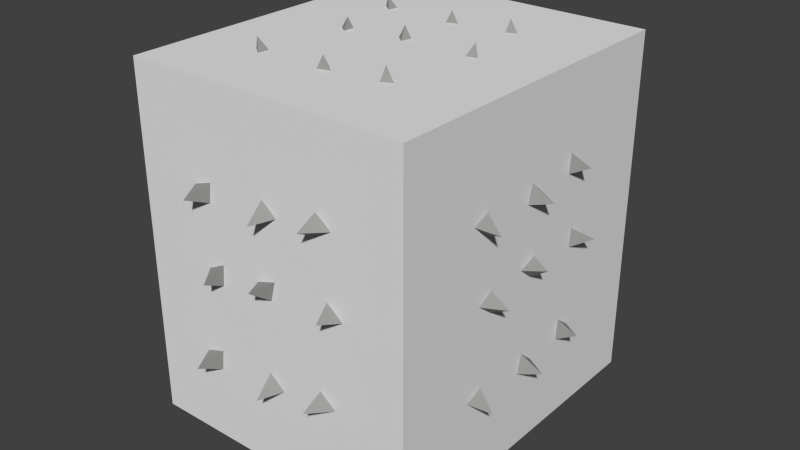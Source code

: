 # Source: Masher.blend  (saved by Blender 2.69.0; exported with 4.5.12 LTS)
import bpy
from mathutils import Matrix  # noqa: F401  (used for matrix-valued properties, if any)

bpy.ops.wm.read_factory_settings(use_empty=True)
scene = bpy.context.scene
scene.name = 'Scene'

# ---- collections
col_collection_1 = bpy.data.collections.new('Collection 1'); scene.collection.children.link(col_collection_1)

# ---- materials (node trees are filled in below, after node groups)
mat_metal = bpy.data.materials.new('Metal')
mat_metal.alpha_threshold = 0.0
mat_metal.use_transparent_shadow = False
mat_metal.diffuse_color = (0.318, 0.3185, 0.309, 1.0)
mat_metal.specular_color = (0.3226, 0.4931, 0.6038)
mat_metal.roughness = 0.5
mat_metal.line_color = (0.0, 0.0, 0.0, 1.0)
mat_clearwood = bpy.data.materials.new('ClearWood')
mat_clearwood.alpha_threshold = 0.0
mat_clearwood.use_transparent_shadow = False
mat_clearwood.diffuse_color = (0.1714, 0.1046, 0.04092, 1.0)
mat_clearwood.specular_color = (0.2874, 0.1638, 0.2251)
mat_clearwood.roughness = 0.5
mat_clearwood.line_color = (0.0, 0.0, 0.0, 1.0)

# ---- material node trees

# ---- world
world_world = bpy.data.worlds.new('World'); scene.world = world_world
world_world.color = (0.05088, 0.05088, 0.05088)
world_world.use_sun_shadow = False
world_world.sun_shadow_jitter_overblur = 0.0
world_world.cycles.sampling_method = 'MANUAL'
world_world.cycles.sample_map_resolution = 256
world_world.light_settings.ao_factor = 0.6345

# ---- meshes
me_masher = bpy.data.meshes.new('masher')
me_masher.from_pydata([(0.9784, 0.4491, -1.053), (1.559, 0.5122, -0.7526), (0.9784, 0.9291, -0.8152), (0.9784, 0.4997, -0.4802), (0.9784, 0.295, -0.8087), (1.559, -0.004948, -0.8716), (0.9784, -0.1154, -0.4648), (0.9784, -0.2493, -0.9927), (0.9784, -0.4917, -1.089), (1.559, -0.7092, -0.873), (0.9784, -0.4302, -0.557), (0.9784, -0.9448, -0.7355), (0.9706, -0.4743, 0.2892), (1.551, -0.5374, -0.01077), (0.9706, -0.9543, 0.05179), (0.9706, -0.5249, -0.2832), (0.9706, -0.3202, 0.04528), (1.551, -0.02024, 0.1082), (0.9706, 0.09022, -0.2986), (0.9706, 0.2242, 0.2293), (0.9706, 0.4665, 0.3255), (1.551, 0.684, 0.1096), (0.9706, 0.405, -0.2064), (0.9706, 0.9196, -0.02785), (0.9706, 0.4673, 0.5049), (1.551, 0.5304, 0.8048), (0.9706, 0.9473, 0.7422), (0.9706, 0.5179, 1.077), (0.9706, 0.3132, 0.7488), (1.551, 0.01326, 0.6858), (0.9706, -0.0972, 1.093), (0.9706, -0.2311, 0.5647), (0.9706, -0.4735, 0.4685), (1.551, -0.691, 0.6844), (0.9706, -0.412, 1.0), (0.9706, -0.9266, 0.8219), (-0.9916, 0.4491, 1.063), (-1.572, 0.5122, 0.7635), (-0.9916, 0.9291, 0.826), (-0.9916, 0.4997, 0.491), (-0.9916, 0.295, 0.8195), (-1.572, -0.004948, 0.8824), (-0.9916, -0.1154, 0.4756), (-0.9916, -0.2493, 1.004), (-0.9916, -0.4917, 1.1), (-1.572, -0.7092, 0.8839), (-0.9916, -0.4302, 0.5678), (-0.9916, -0.9448, 0.7464), (-0.9837, -0.4743, -0.2783), (-1.565, -0.5374, 0.02161), (-0.9837, -0.9543, -0.04095), (-0.9837, -0.5249, 0.2941), (-0.9837, -0.3202, -0.03444), (-1.565, -0.02024, -0.09735), (-0.9837, 0.09022, 0.3095), (-0.9837, 0.2242, -0.2185), (-0.9837, 0.4665, -0.3147), (-1.565, 0.684, -0.09877), (-0.9837, 0.405, 0.2173), (-0.9837, 0.9196, 0.0387), (-0.9837, 0.4673, -0.494), (-1.565, 0.5304, -0.794), (-0.9837, 0.9473, -0.7314), (-0.9837, 0.5179, -1.066), (-0.9837, 0.3132, -0.7379), (-1.565, 0.01326, -0.675), (-0.9837, -0.0972, -1.082), (-0.9837, -0.2311, -0.5539), (-0.9837, -0.4735, -0.4577), (-1.565, -0.691, -0.6736), (-0.9837, -0.412, -0.9896), (-0.9837, -0.9266, -0.811), (0.4746, 1.269, 1.063), (0.5377, 1.85, 0.7635), (0.9546, 1.269, 0.826), (0.5251, 1.269, 0.491), (0.3205, 1.269, 0.8195), (0.02052, 1.85, 0.8824), (-0.08994, 1.269, 0.4756), (-0.2239, 1.269, 1.004), (-0.4662, 1.269, 1.1), (-0.6837, 1.85, 0.8839), (-0.4048, 1.269, 0.5678), (-0.9193, 1.269, 0.7464), (-0.4489, 1.261, -0.2783), (-0.512, 1.842, 0.02161), (-0.9289, 1.261, -0.04095), (-0.4994, 1.261, 0.2941), (-0.2948, 1.261, -0.03444), (0.005226, 1.842, -0.09735), (0.1157, 1.261, 0.3095), (0.2496, 1.261, -0.2185), (0.4919, 1.261, -0.3147), (0.7095, 1.842, -0.09877), (0.4305, 1.261, 0.2173), (0.9451, 1.261, 0.0387), (0.4928, 1.261, -0.494), (0.5559, 1.842, -0.794), (0.9728, 1.261, -0.7314), (0.5434, 1.261, -1.066), (0.3387, 1.261, -0.7379), (0.03872, 1.842, -0.675), (-0.07174, 1.261, -1.082), (-0.2057, 1.261, -0.5539), (-0.448, 1.261, -0.4577), (-0.6655, 1.842, -0.6736), (-0.3866, 1.261, -0.9896), (-0.9011, 1.261, -0.811), (0.4511, 0.998, -1.216), (0.5142, 0.698, -1.797), (0.9311, 0.7606, -1.216), (0.5016, 0.4256, -1.216), (0.297, 0.7541, -1.216), (-0.002994, 0.817, -1.797), (-0.1135, 0.4102, -1.216), (-0.2474, 0.9381, -1.216), (-0.4897, 1.034, -1.216), (-0.7073, 0.8184, -1.797), (-0.4283, 0.5024, -1.216), (-0.9428, 0.681, -1.216), (-0.4724, -0.3438, -1.208), (-0.5355, -0.04381, -1.789), (-0.9524, -0.1064, -1.208), (-0.5229, 0.2287, -1.208), (-0.3183, -0.09986, -1.208), (-0.01828, -0.1628, -1.789), (0.09218, 0.2441, -1.208), (0.2261, -0.2839, -1.208), (0.4684, -0.3801, -1.208), (0.686, -0.1642, -1.789), (0.407, 0.1518, -1.208), (0.9216, -0.02672, -1.208), (0.4693, -0.5594, -1.208), (0.5324, -0.8594, -1.789), (0.9493, -0.7968, -1.208), (0.5198, -1.132, -1.208), (0.3152, -0.8033, -1.208), (0.01521, -0.7404, -1.789), (-0.09525, -1.147, -1.208), (-0.2292, -0.6193, -1.208), (-0.4715, -0.5231, -1.208), (-0.6891, -0.739, -1.789), (-0.4101, -1.055, -1.208), (-0.9246, -0.8765, -1.208), (0.4511, -1.047, 1.19), (0.5142, -0.7469, 1.771), (0.9311, -0.8095, 1.19), (0.5016, -0.4744, 1.19), (0.297, -0.803, 1.19), (-0.002994, -0.8659, 1.771), (-0.1135, -0.459, 1.19), (-0.2474, -0.987, 1.19), (-0.4897, -1.083, 1.19), (-0.7073, -0.8673, 1.771), (-0.4283, -0.5513, 1.19), (-0.9428, -0.7298, 1.19), (-0.4724, 0.2949, 1.182), (-0.5355, -0.005058, 1.763), (-0.9524, 0.0575, 1.182), (-0.5229, -0.2775, 1.182), (-0.3183, 0.05099, 1.182), (-0.01828, 0.1139, 1.763), (0.09218, -0.2929, 1.182), (0.2261, 0.235, 1.182), (0.4684, 0.3312, 1.182), (0.686, 0.1153, 1.763), (0.407, -0.2007, 1.182), (0.9216, -0.02215, 1.182), (0.4693, 0.5106, 1.182), (0.5324, 0.8105, 1.763), (0.9493, 0.748, 1.182), (0.5198, 1.083, 1.182), (0.3152, 0.7545, 1.182), (0.01521, 0.6915, 1.763), (-0.09525, 1.098, 1.182), (-0.2292, 0.5704, 1.182), (-0.4715, 0.4742, 1.182), (-0.6891, 0.6901, 1.763), (-0.4101, 1.006, 1.182), (-0.9246, 0.8276, 1.182), (0.4746, -1.201, -1.044), (0.5377, -1.782, -0.7437), (0.9546, -1.201, -0.8063), (0.5251, -1.201, -0.4713), (0.3205, -1.201, -0.7998), (0.02052, -1.782, -0.8627), (-0.08994, -1.201, -0.4559), (-0.2239, -1.201, -0.9838), (-0.4662, -1.201, -1.08), (-0.6837, -1.782, -0.8641), (-0.4048, -1.201, -0.5481), (-0.9193, -1.201, -0.7266), (-0.4489, -1.193, 0.2981), (-0.512, -1.774, -0.00186), (-0.9289, -1.193, 0.0607), (-0.4994, -1.193, -0.2743), (-0.2948, -1.193, 0.05419), (0.005228, -1.774, 0.1171), (0.1157, -1.193, -0.2897), (0.2496, -1.193, 0.2382), (0.4919, -1.193, 0.3344), (0.7095, -1.774, 0.1185), (0.4305, -1.193, -0.1975), (0.9451, -1.193, -0.01895), (0.4928, -1.193, 0.5138), (0.5559, -1.774, 0.8137), (0.9728, -1.193, 0.7512), (0.5434, -1.193, 1.086), (0.3387, -1.193, 0.7577), (0.03872, -1.774, 0.6947), (-0.07174, -1.193, 1.102), (-0.2057, -1.193, 0.5736), (-0.448, -1.193, 0.4774), (-0.6655, -1.774, 0.6933), (-0.3866, -1.193, 1.009), (-0.9011, -1.193, 0.8308), (-1.034, -1.288, -1.307), (-1.034, 1.284, -1.307), (1.002, 1.284, -1.307), (1.002, -1.288, -1.307), (-1.034, -1.288, 1.266), (-1.034, 1.284, 1.266), (1.002, 1.284, 1.266), (1.002, -1.288, 1.266)], [], [(1, 2, 3), (3, 0, 1), (2, 1, 0), (5, 6, 7), (7, 4, 5), (6, 5, 4), (9, 10, 11), (11, 8, 9), (10, 9, 8), (13, 14, 15), (15, 12, 13), (14, 13, 12), (17, 18, 19), (19, 16, 17), (18, 17, 16), (21, 22, 23), (23, 20, 21), (22, 21, 20), (25, 26, 27), (27, 24, 25), (26, 25, 24), (29, 30, 31), (31, 28, 29), (30, 29, 28), (33, 34, 35), (35, 32, 33), (34, 33, 32), (37, 38, 39), (39, 36, 37), (38, 37, 36), (41, 42, 43), (43, 40, 41), (42, 41, 40), (45, 46, 47), (47, 44, 45), (46, 45, 44), (49, 50, 51), (51, 48, 49), (50, 49, 48), (53, 54, 55), (55, 52, 53), (54, 53, 52), (57, 58, 59), (59, 56, 57), (58, 57, 56), (61, 62, 63), (63, 60, 61), (62, 61, 60), (65, 66, 67), (67, 64, 65), (66, 65, 64), (69, 70, 71), (71, 68, 69), (70, 69, 68), (73, 74, 75), (75, 72, 73), (74, 73, 72), (77, 78, 79), (79, 76, 77), (78, 77, 76), (81, 82, 83), (83, 80, 81), (82, 81, 80), (85, 86, 87), (87, 84, 85), (86, 85, 84), (89, 90, 91), (91, 88, 89), (90, 89, 88), (93, 94, 95), (95, 92, 93), (94, 93, 92), (97, 98, 99), (99, 96, 97), (98, 97, 96), (101, 102, 103), (103, 100, 101), (102, 101, 100), (105, 106, 107), (107, 104, 105), (106, 105, 104), (109, 110, 111), (111, 108, 109), (110, 109, 108), (113, 114, 115), (115, 112, 113), (114, 113, 112), (117, 118, 119), (119, 116, 117), (118, 117, 116), (121, 122, 123), (123, 120, 121), (122, 121, 120), (125, 126, 127), (127, 124, 125), (126, 125, 124), (129, 130, 131), (131, 128, 129), (130, 129, 128), (133, 134, 135), (135, 132, 133), (134, 133, 132), (137, 138, 139), (139, 136, 137), (138, 137, 136), (141, 142, 143), (143, 140, 141), (142, 141, 140), (145, 146, 147), (147, 144, 145), (146, 145, 144), (149, 150, 151), (151, 148, 149), (150, 149, 148), (153, 154, 155), (155, 152, 153), (154, 153, 152), (157, 158, 159), (159, 156, 157), (158, 157, 156), (161, 162, 163), (163, 160, 161), (162, 161, 160), (165, 166, 167), (167, 164, 165), (166, 165, 164), (169, 170, 171), (171, 168, 169), (170, 169, 168), (173, 174, 175), (175, 172, 173), (174, 173, 172), (177, 178, 179), (179, 176, 177), (178, 177, 176), (181, 182, 183), (183, 180, 181), (182, 181, 180), (185, 186, 187), (187, 184, 185), (186, 185, 184), (189, 190, 191), (191, 188, 189), (190, 189, 188), (193, 194, 195), (195, 192, 193), (194, 193, 192), (197, 198, 199), (199, 196, 197), (198, 197, 196), (201, 202, 203), (203, 200, 201), (202, 201, 200), (205, 206, 207), (207, 204, 205), (206, 205, 204), (209, 210, 211), (211, 208, 209), (210, 209, 208), (213, 214, 215), (215, 212, 213), (214, 213, 212), (220, 221, 217, 216), (221, 222, 218, 217), (222, 223, 219, 218), (223, 220, 216, 219), (216, 217, 218, 219), (223, 222, 221, 220)])
me_masher.polygons.foreach_set('material_index', [0, 0, 0, 0, 0, 0, 0, 0, 0, 0, 0, 0, 0, 0, 0, 0, 0, 0, 0, 0, 0, 0, 0, 0, 0, 0, 0, 0, 0, 0, 0, 0, 0, 0, 0, 0, 0, 0, 0, 0, 0, 0, 0, 0, 0, 0, 0, 0, 0, 0, 0, 0, 0, 0, 0, 0, 0, 0, 0, 0, 0, 0, 0, 0, 0, 0, 0, 0, 0, 0, 0, 0, 0, 0, 0, 0, 0, 0, 0, 0, 0, 0, 0, 0, 0, 0, 0, 0, 0, 0, 0, 0, 0, 0, 0, 0, 0, 0, 0, 0, 0, 0, 0, 0, 0, 0, 0, 0, 0, 0, 0, 0, 0, 0, 0, 0, 0, 0, 0, 0, 0, 0, 0, 0, 0, 0, 0, 0, 0, 0, 0, 0, 0, 0, 0, 0, 0, 0, 0, 0, 0, 0, 0, 0, 0, 0, 0, 0, 0, 0, 0, 0, 0, 0, 0, 0, 0, 0, 0, 0, 0, 0, 1, 1, 1, 1, 1, 1])
me_masher.materials.append(mat_metal)
me_masher.materials.append(mat_clearwood)
me_masher.use_remesh_preserve_volume = False
me_masher.use_remesh_preserve_attributes = False
me_masher.use_mirror_vertex_groups = False
me_masher.update()
me_collbox = bpy.data.meshes.new('COLLBOX')
me_collbox.from_pydata([(-1.0, -1.0, -1.0), (-1.0, 1.0, -1.0), (1.0, 1.0, -1.0), (1.0, -1.0, -1.0), (-1.0, -1.0, 1.0), (-1.0, 1.0, 1.0), (1.0, 1.0, 1.0), (1.0, -1.0, 1.0)], [], [(4, 5, 1, 0), (5, 6, 2, 1), (6, 7, 3, 2), (7, 4, 0, 3), (0, 1, 2, 3), (7, 6, 5, 4)])
me_collbox.use_remesh_preserve_volume = False
me_collbox.use_remesh_preserve_attributes = False
me_collbox.use_mirror_vertex_groups = False
me_collbox.update()

# ---- objects
ob_masher = bpy.data.objects.new('masher', me_masher)
ob_collmasher = bpy.data.objects.new('COLLmasher', me_collbox)

# ---- transforms, parenting, visibility, modifiers, constraints
ob_masher.location = (0.0, 0.0, 0.0)
ob_masher.lineart.crease_threshold = 0.0
ob_collmasher.parent = ob_masher
ob_collmasher.location = (0.0, 0.0, 0.0)
ob_collmasher.scale = (1.362, 1.574, 1.653)
ob_collmasher.display_type = 'WIRE'
ob_collmasher.show_wire = True
ob_collmasher.lineart.crease_threshold = 0.0

# ---- collection membership
col_collection_1.objects.link(ob_masher)
col_collection_1.objects.link(ob_collmasher)

# ---- scene / render settings (as saved in the file)
scene.frame_start = 1; scene.frame_end = 250; scene.frame_set(1)
scene.render.engine = 'BLENDER_EEVEE_NEXT'
scene.render.image_settings.compression = 90
scene.render.resolution_percentage = 50
scene.render.dither_intensity = 0.0
scene.render.use_bake_selected_to_active = True
scene.render.use_bake_clear = False
scene.cycles.use_denoising = False
scene.cycles.samples = 10
scene.cycles.sampling_pattern = 'TABULATED_SOBOL'
scene.cycles.light_sampling_threshold = 0.0
scene.cycles.use_adaptive_sampling = False
scene.cycles.use_light_tree = False
scene.cycles.blur_glossy = 0.0
scene.cycles.volume_bounces = 1
scene.cycles.pixel_filter_type = 'GAUSSIAN'
scene.cycles.sample_clamp_indirect = 0.0
scene.view_settings.view_transform = 'Standard'
bpy.context.view_layer.update()

# ---- added for rendering (the .blend has no active camera and no usable light): camera, sun
cam_auto = bpy.data.cameras.new('AutoCamera')
cam_auto.lens = 50.0
cam_auto.sensor_width = 36.0
cam_auto.clip_end = 1000.0
ob_auto_camera = bpy.data.objects.new('AutoCamera', cam_auto)
scene.collection.objects.link(ob_auto_camera)
ob_auto_camera.location = (5.52346, -6.60182, 4.41098)
ob_auto_camera.rotation_euler = (1.09748, -7.21219e-08, 0.694738)
scene.camera = ob_auto_camera
light_auto_sun = bpy.data.lights.new('AutoSun', 'SUN')
light_auto_sun.energy = 3.0
light_auto_sun.angle = 0.0523599
ob_auto_sun = bpy.data.objects.new('AutoSun', light_auto_sun)
scene.collection.objects.link(ob_auto_sun)
ob_auto_sun.rotation_euler = (0.872665, 0.174533, 0.523599)
bpy.context.view_layer.update()
